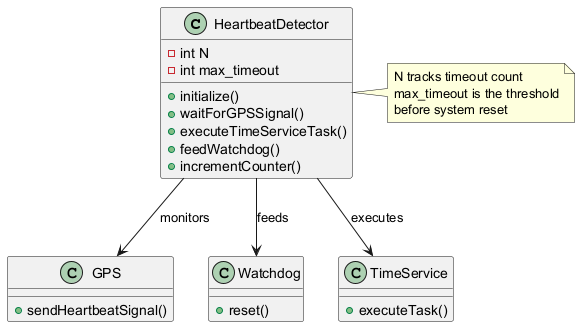

The diagram above was rendered by PlantUML. Its source (embedded in the PNG):
@startuml
class HeartbeatDetector {
  -int N
  -int max_timeout
  +initialize()
  +waitForGPSSignal()
  +executeTimeServiceTask()
  +feedWatchdog()
  +incrementCounter()
}

class GPS {
  +sendHeartbeatSignal()
}

class Watchdog {
  +reset()
}

class TimeService {
  +executeTask()
}

HeartbeatDetector --> GPS : monitors
HeartbeatDetector --> Watchdog : feeds
HeartbeatDetector --> TimeService : executes

note right of HeartbeatDetector
  N tracks timeout count
  max_timeout is the threshold
  before system reset
end note
@enduml